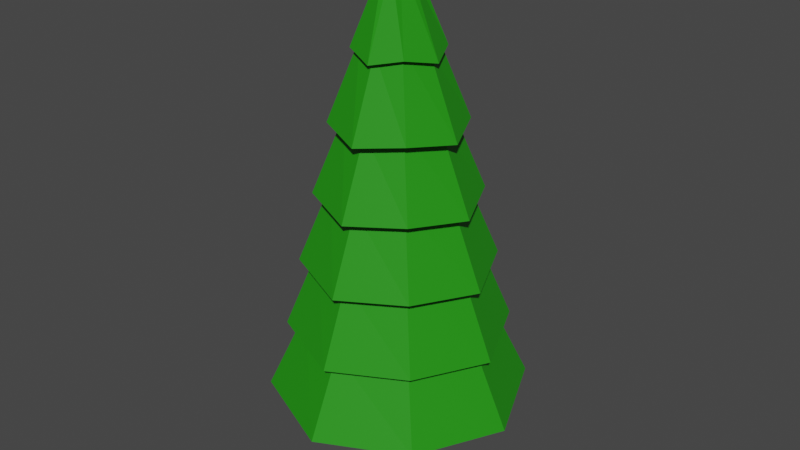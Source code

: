 # Source: PineTree.blend  (saved by Blender 2.93.21; exported with 4.5.12 LTS)
import bpy
from mathutils import Matrix  # noqa: F401  (used for matrix-valued properties, if any)

bpy.ops.wm.read_factory_settings(use_empty=True)
scene = bpy.context.scene
scene.name = 'Scene'

# ---- collections
col_collection = bpy.data.collections.new('Collection'); scene.collection.children.link(col_collection)

# ---- materials (node trees are filled in below, after node groups)
mat_material_001 = bpy.data.materials.new('Material.001')
mat_material_001.use_transparent_shadow = False
mat_material_002 = bpy.data.materials.new('Material.002')
mat_material_002.use_transparent_shadow = False

# ---- material node trees
mat_material_001.use_nodes = True; mat_material_001.node_tree.nodes.clear()
_N = mat_material_001.node_tree.nodes; _L = mat_material_001.node_tree.links
n0 = _N.new('ShaderNodeBsdfPrincipled'); n0.name = 'Principled BSDF'; n0.location = (10, 300)
n0.distribution = 'GGX'
n0.subsurface_method = 'BURLEY'
n0.inputs[0].default_value = (0.0155, 0.2812, 0.004525, 1.0)
n0.inputs[3].default_value = 1.45
n0.inputs[27].default_value = (0.0, 0.0, 0.0, 1.0)
n0.inputs[28].default_value = 1.0
n1 = _N.new('ShaderNodeOutputMaterial'); n1.name = 'Material Output'; n1.location = (300, 300)
_L.new(n0.outputs[0], n1.inputs[0])
n1.is_active_output = True
mat_material_002.use_nodes = True; mat_material_002.node_tree.nodes.clear()
_N = mat_material_002.node_tree.nodes; _L = mat_material_002.node_tree.links
n0 = _N.new('ShaderNodeBsdfPrincipled'); n0.name = 'Principled BSDF'; n0.location = (10, 300)
n0.distribution = 'GGX'
n0.subsurface_method = 'BURLEY'
n0.inputs[0].default_value = (0.2476, 0.05317, 0.01028, 1.0)
n0.inputs[3].default_value = 1.45
n0.inputs[27].default_value = (0.0, 0.0, 0.0, 1.0)
n0.inputs[28].default_value = 1.0
n1 = _N.new('ShaderNodeOutputMaterial'); n1.name = 'Material Output'; n1.location = (300, 300)
_L.new(n0.outputs[0], n1.inputs[0])
n1.is_active_output = True

# ---- world
world_world = bpy.data.worlds.new('World'); scene.world = world_world
world_world.use_nodes = True; world_world.node_tree.nodes.clear()
_N = world_world.node_tree.nodes; _L = world_world.node_tree.links
n0 = _N.new('ShaderNodeOutputWorld'); n0.name = 'World Output'; n0.location = (300, 300)
n1 = _N.new('ShaderNodeBackground'); n1.name = 'Background'; n1.location = (10, 300)
n1.inputs[0].default_value = (0.05088, 0.05088, 0.05088, 1.0)
_L.new(n1.outputs[0], n0.inputs[0])
n0.is_active_output = True
world_world.color = (0.05088, 0.05088, 0.05088)
world_world.use_sun_shadow = False
world_world.sun_shadow_jitter_overblur = 0.0

# ---- meshes
me_cylinder = bpy.data.meshes.new('Cylinder')
me_cylinder.from_pydata([(3.492e-08, 1.0, 1.333), (4.325e-08, 0.1057, 6.973), (0.7073, 0.6959, 1.433), (0.07496, 0.06351, 7.073), (1.0, -2.948e-08, 1.333), (0.1057, -2.239e-09, 6.973), (0.7073, -0.7184, 1.433), (0.07496, -0.08602, 7.073), (-5.25e-08, -1.0, 1.333), (3.401e-08, -0.1057, 6.973), (-0.7069, -0.7184, 1.433), (-0.07457, -0.08602, 7.073), (-1.0, 2.615e-08, 1.333), (-0.1057, 3.644e-09, 6.973), (-0.7069, 0.6959, 1.433), (-0.07457, 0.06351, 7.073), (3.594e-08, 0.8631, 2.273), (3.696e-08, 0.7262, 3.213), (3.798e-08, 0.5893, 4.153), (3.9e-08, 0.4524, 5.093), (4.002e-08, 0.3155, 6.033), (0.2233, 0.2119, 6.133), (0.3201, 0.3087, 5.193), (0.4169, 0.4055, 4.253), (0.5137, 0.5023, 3.313), (0.6105, 0.5991, 2.373), (0.3155, -9.763e-09, 6.033), (0.4524, -1.371e-08, 5.093), (0.5893, -1.765e-08, 4.153), (0.7262, -2.159e-08, 3.213), (0.8631, -2.554e-08, 2.273), (0.2233, -0.2344, 6.133), (0.3201, -0.3312, 5.193), (0.4169, -0.428, 4.253), (0.5137, -0.5248, 3.313), (0.6105, -0.6216, 2.373), (1.244e-08, -0.3155, 6.033), (-5.47e-10, -0.4524, 5.093), (-1.353e-08, -0.5893, 4.153), (-2.652e-08, -0.7262, 3.213), (-3.951e-08, -0.8631, 2.273), (-0.2229, -0.2344, 6.133), (-0.3197, -0.3312, 5.193), (-0.4165, -0.428, 4.253), (-0.5133, -0.5248, 3.313), (-0.6101, -0.6216, 2.373), (-0.3155, 7.792e-09, 6.033), (-0.4524, 1.146e-08, 5.093), (-0.5893, 1.514e-08, 4.153), (-0.7262, 1.881e-08, 3.213), (-0.8631, 2.248e-08, 2.273), (-0.2229, 0.2119, 6.133), (-0.3197, 0.3087, 5.193), (-0.4165, 0.4055, 4.253), (-0.5133, 0.5023, 3.313), (-0.6101, 0.5991, 2.373), (0.01066, 0.3998, 5.91), (0.2993, 0.269, 6.01), (0.4186, -0.008174, 5.91), (0.2993, -0.3079, 6.01), (0.01066, -0.4161, 5.91), (-0.2776, -0.3079, 6.01), (-0.3973, -0.008174, 5.91), (-0.2776, 0.269, 6.01), (0.01066, 0.6076, 4.97), (0.4463, 0.416, 5.07), (0.6264, -0.008174, 4.97), (0.4463, -0.4548, 5.07), (0.01066, -0.6239, 4.97), (-0.4246, -0.4548, 5.07), (-0.6051, -0.008174, 4.97), (-0.4246, 0.416, 5.07), (0.01066, 0.7521, 4.03), (0.5484, 0.5181, 4.129), (0.7709, -0.008174, 4.03), (0.5484, -0.557, 4.129), (0.01066, -0.7684, 4.03), (-0.5267, -0.557, 4.129), (-0.7496, -0.008174, 4.03), (-0.5267, 0.5181, 4.129), (0.01066, 0.8908, 3.09), (0.6465, 0.6162, 3.189), (0.9096, -0.008174, 3.09), (0.6465, -0.6551, 3.189), (0.01066, -0.9071, 3.09), (-0.6248, -0.6551, 3.189), (-0.8883, -0.008174, 3.09), (-0.6248, 0.6162, 3.189), (0.01066, 1.028, 2.15), (0.7435, 0.7132, 2.249), (1.047, -0.008174, 2.15), (0.7435, -0.752, 2.249), (0.01066, -1.044, 2.15), (-0.7218, -0.752, 2.249), (-1.025, -0.008174, 2.15), (-0.7218, 0.7132, 2.249), (0.8736, 0.8433, 1.309), (1.231, -0.008174, 1.209), (0.8736, -0.8822, 1.309), (0.01066, -1.228, 1.209), (-0.8519, -0.8822, 1.309), (-1.209, -0.008174, 1.209), (-0.8519, 0.8433, 1.309), (0.01066, 1.212, 1.209), (-0.1891, 3.624e-09, 1.513), (-0.1582, 2.819e-09, 0.7563), (-0.1337, -0.1337, 1.513), (0.1119, 0.1119, 0.7563), (-2.317e-09, -0.1891, 1.513), (0.1582, -5.982e-09, 0.7563), (0.1337, -0.1337, 1.513), (-0.1119, 0.1119, 0.7563), (0.1891, -6.9e-09, 1.513), (-4.611e-09, -0.1582, 0.7563), (0.1337, 0.1337, 1.513), (-0.1119, -0.1119, 0.7563), (1.422e-08, 0.1891, 1.513), (0.1119, -0.1119, 0.7563), (9.217e-09, 0.1582, 0.7563), (-0.1337, 0.1337, 1.513), (-0.1337, 0.1337, 0.0), (-0.1891, 3.624e-09, 0.0), (-0.1337, -0.1337, 0.0), (5.012e-09, 0.1891, 0.0), (0.1337, 0.1337, 0.0), (0.1891, -6.9e-09, 0.0), (-1.152e-08, -0.1891, 0.0), (0.1337, -0.1337, 0.0), (9.827e-05, -0.005626, 7.235)], [], [(56, 1, 3, 57), (57, 3, 5, 58), (58, 5, 7, 59), (59, 7, 9, 60), (60, 9, 11, 61), (61, 11, 13, 62), (62, 13, 15, 63), (63, 15, 1, 56), (14, 2, 8), (102, 55, 16, 103), (95, 54, 17, 88), (87, 53, 18, 80), (79, 52, 19, 72), (71, 51, 20, 64), (101, 50, 55, 102), (94, 49, 54, 95), (86, 48, 53, 87), (78, 47, 52, 79), (70, 46, 51, 71), (100, 45, 50, 101), (93, 44, 49, 94), (85, 43, 48, 86), (77, 42, 47, 78), (69, 41, 46, 70), (99, 40, 45, 100), (92, 39, 44, 93), (84, 38, 43, 85), (76, 37, 42, 77), (68, 36, 41, 69), (98, 35, 40, 99), (91, 34, 39, 92), (83, 33, 38, 84), (75, 32, 37, 76), (67, 31, 36, 68), (97, 30, 35, 98), (90, 29, 34, 91), (82, 28, 33, 83), (74, 27, 32, 75), (66, 26, 31, 67), (96, 25, 30, 97), (89, 24, 29, 90), (81, 23, 28, 82), (73, 22, 27, 74), (65, 21, 26, 66), (103, 16, 25, 96), (88, 17, 24, 89), (80, 18, 23, 81), (72, 19, 22, 73), (64, 20, 21, 65), (51, 63, 56, 20), (46, 62, 63, 51), (41, 61, 62, 46), (36, 60, 61, 41), (31, 59, 60, 36), (26, 58, 59, 31), (21, 57, 58, 26), (20, 56, 57, 21), (19, 64, 65, 22), (22, 65, 66, 27), (27, 66, 67, 32), (32, 67, 68, 37), (37, 68, 69, 42), (42, 69, 70, 47), (47, 70, 71, 52), (52, 71, 64, 19), (18, 72, 73, 23), (23, 73, 74, 28), (28, 74, 75, 33), (33, 75, 76, 38), (38, 76, 77, 43), (43, 77, 78, 48), (48, 78, 79, 53), (53, 79, 72, 18), (17, 80, 81, 24), (24, 81, 82, 29), (29, 82, 83, 34), (34, 83, 84, 39), (39, 84, 85, 44), (44, 85, 86, 49), (49, 86, 87, 54), (54, 87, 80, 17), (16, 88, 89, 25), (25, 89, 90, 30), (30, 90, 91, 35), (35, 91, 92, 40), (40, 92, 93, 45), (45, 93, 94, 50), (50, 94, 95, 55), (55, 95, 88, 16), (0, 103, 96, 2), (2, 96, 97, 4), (4, 97, 98, 6), (6, 98, 99, 8), (8, 99, 100, 10), (10, 100, 101, 12), (12, 101, 102, 14), (14, 102, 103, 0), (107, 109, 125, 124), (118, 107, 124, 123), (113, 115, 122, 126), (109, 117, 127, 125), (115, 105, 121, 122), (105, 111, 120, 121), (110, 108, 113, 117), (111, 118, 123, 120), (119, 116, 118, 111), (106, 104, 105, 115), (112, 110, 117, 109), (104, 119, 111, 105), (114, 112, 109, 107), (116, 114, 107, 118), (14, 0, 2), (108, 106, 115, 113), (117, 113, 126, 127), (15, 13, 128), (5, 3, 128), (11, 9, 128), (1, 15, 128), (3, 1, 128), (7, 5, 128), (13, 11, 128), (9, 7, 128), (2, 4, 8), (4, 6, 8), (8, 10, 12), (14, 8, 12)])
me_cylinder.polygons.foreach_set('material_index', [0, 0, 0, 0, 0, 0, 0, 0, 0, 0, 0, 0, 0, 0, 0, 0, 0, 0, 0, 0, 0, 0, 0, 0, 0, 0, 0, 0, 0, 0, 0, 0, 0, 0, 0, 0, 0, 0, 0, 0, 0, 0, 0, 0, 0, 0, 0, 0, 0, 0, 0, 0, 0, 0, 0, 0, 0, 0, 0, 0, 0, 0, 0, 0, 0, 0, 0, 0, 0, 0, 0, 0, 0, 0, 0, 0, 0, 0, 0, 0, 0, 0, 0, 0, 0, 0, 0, 0, 0, 0, 0, 0, 0, 0, 0, 0, 0, 1, 1, 1, 1, 1, 1, 1, 1, 1, 1, 1, 1, 1, 1, 0, 1, 1, 0, 0, 0, 0, 0, 0, 0, 0, 0, 0, 0, 0])
_uv = me_cylinder.uv_layers.new(name='UVMap')
_uv.uv.foreach_set('vector', [1.0, 0.9167, 1.0, 1.0, 0.875, 1.0, 0.875, 0.9167, 0.875, 0.9167, 0.875, 1.0, 0.75, 1.0, 0.75, 0.9167, 0.75, 0.9167, 0.75, 1.0, 0.625, 1.0, 0.625, 0.9167, 0.625, 0.9167, 0.625, 1.0, 0.5, 1.0, 0.5, 0.9167, 0.5, 0.9167, 0.5, 1.0, 0.375, 1.0, 0.375, 0.9167, 0.375, 0.9167, 0.375, 1.0, 0.25, 1.0, 0.25, 0.9167, 0.25, 0.9167, 0.25, 1.0, 0.125, 1.0, 0.125, 0.9167, 0.125, 0.9167, 0.125, 1.0, 0.0, 1.0, 0.0, 0.9167, 0.5803, 0.4197, 0.9197, 0.4197, 0.75, 0.01, 0.125, 0.5, 0.125, 0.5833, 0.0, 0.5833, 0.0, 0.5, 0.125, 0.5833, 0.125, 0.6667, 0.0, 0.6667, 0.0, 0.5833, 0.125, 0.6667, 0.125, 0.75, 0.0, 0.75, 0.0, 0.6667, 0.125, 0.75, 0.125, 0.8333, 0.0, 0.8333, 0.0, 0.75, 0.125, 0.8333, 0.125, 0.9167, 0.0, 0.9167, 0.0, 0.8333, 0.25, 0.5, 0.25, 0.5833, 0.125, 0.5833, 0.125, 0.5, 0.25, 0.5833, 0.25, 0.6667, 0.125, 0.6667, 0.125, 0.5833, 0.25, 0.6667, 0.25, 0.75, 0.125, 0.75, 0.125, 0.6667, 0.25, 0.75, 0.25, 0.8333, 0.125, 0.8333, 0.125, 0.75, 0.25, 0.8333, 0.25, 0.9167, 0.125, 0.9167, 0.125, 0.8333, 0.375, 0.5, 0.375, 0.5833, 0.25, 0.5833, 0.25, 0.5, 0.375, 0.5833, 0.375, 0.6667, 0.25, 0.6667, 0.25, 0.5833, 0.375, 0.6667, 0.375, 0.75, 0.25, 0.75, 0.25, 0.6667, 0.375, 0.75, 0.375, 0.8333, 0.25, 0.8333, 0.25, 0.75, 0.375, 0.8333, 0.375, 0.9167, 0.25, 0.9167, 0.25, 0.8333, 0.5, 0.5, 0.5, 0.5833, 0.375, 0.5833, 0.375, 0.5, 0.5, 0.5833, 0.5, 0.6667, 0.375, 0.6667, 0.375, 0.5833, 0.5, 0.6667, 0.5, 0.75, 0.375, 0.75, 0.375, 0.6667, 0.5, 0.75, 0.5, 0.8333, 0.375, 0.8333, 0.375, 0.75, 0.5, 0.8333, 0.5, 0.9167, 0.375, 0.9167, 0.375, 0.8333, 0.625, 0.5, 0.625, 0.5833, 0.5, 0.5833, 0.5, 0.5, 0.625, 0.5833, 0.625, 0.6667, 0.5, 0.6667, 0.5, 0.5833, 0.625, 0.6667, 0.625, 0.75, 0.5, 0.75, 0.5, 0.6667, 0.625, 0.75, 0.625, 0.8333, 0.5, 0.8333, 0.5, 0.75, 0.625, 0.8333, 0.625, 0.9167, 0.5, 0.9167, 0.5, 0.8333, 0.75, 0.5, 0.75, 0.5833, 0.625, 0.5833, 0.625, 0.5, 0.75, 0.5833, 0.75, 0.6667, 0.625, 0.6667, 0.625, 0.5833, 0.75, 0.6667, 0.75, 0.75, 0.625, 0.75, 0.625, 0.6667, 0.75, 0.75, 0.75, 0.8333, 0.625, 0.8333, 0.625, 0.75, 0.75, 0.8333, 0.75, 0.9167, 0.625, 0.9167, 0.625, 0.8333, 0.875, 0.5, 0.875, 0.5833, 0.75, 0.5833, 0.75, 0.5, 0.875, 0.5833, 0.875, 0.6667, 0.75, 0.6667, 0.75, 0.5833, 0.875, 0.6667, 0.875, 0.75, 0.75, 0.75, 0.75, 0.6667, 0.875, 0.75, 0.875, 0.8333, 0.75, 0.8333, 0.75, 0.75, 0.875, 0.8333, 0.875, 0.9167, 0.75, 0.9167, 0.75, 0.8333, 1.0, 0.5, 1.0, 0.5833, 0.875, 0.5833, 0.875, 0.5, 1.0, 0.5833, 1.0, 0.6667, 0.875, 0.6667, 0.875, 0.5833, 1.0, 0.6667, 1.0, 0.75, 0.875, 0.75, 0.875, 0.6667, 1.0, 0.75, 1.0, 0.8333, 0.875, 0.8333, 0.875, 0.75, 1.0, 0.8333, 1.0, 0.9167, 0.875, 0.9167, 0.875, 0.8333, 0.125, 0.9167, 0.125, 0.9167, 0.0, 0.9167, 0.0, 0.9167, 0.25, 0.9167, 0.25, 0.9167, 0.125, 0.9167, 0.125, 0.9167, 0.375, 0.9167, 0.375, 0.9167, 0.25, 0.9167, 0.25, 0.9167, 0.5, 0.9167, 0.5, 0.9167, 0.375, 0.9167, 0.375, 0.9167, 0.625, 0.9167, 0.625, 0.9167, 0.5, 0.9167, 0.5, 0.9167, 0.75, 0.9167, 0.75, 0.9167, 0.625, 0.9167, 0.625, 0.9167, 0.875, 0.9167, 0.875, 0.9167, 0.75, 0.9167, 0.75, 0.9167, 1.0, 0.9167, 1.0, 0.9167, 0.875, 0.9167, 0.875, 0.9167, 1.0, 0.8333, 1.0, 0.8333, 0.875, 0.8333, 0.875, 0.8333, 0.875, 0.8333, 0.875, 0.8333, 0.75, 0.8333, 0.75, 0.8333, 0.75, 0.8333, 0.75, 0.8333, 0.625, 0.8333, 0.625, 0.8333, 0.625, 0.8333, 0.625, 0.8333, 0.5, 0.8333, 0.5, 0.8333, 0.5, 0.8333, 0.5, 0.8333, 0.375, 0.8333, 0.375, 0.8333, 0.375, 0.8333, 0.375, 0.8333, 0.25, 0.8333, 0.25, 0.8333, 0.25, 0.8333, 0.25, 0.8333, 0.125, 0.8333, 0.125, 0.8333, 0.125, 0.8333, 0.125, 0.8333, 0.0, 0.8333, 0.0, 0.8333, 1.0, 0.75, 1.0, 0.75, 0.875, 0.75, 0.875, 0.75, 0.875, 0.75, 0.875, 0.75, 0.75, 0.75, 0.75, 0.75, 0.75, 0.75, 0.75, 0.75, 0.625, 0.75, 0.625, 0.75, 0.625, 0.75, 0.625, 0.75, 0.5, 0.75, 0.5, 0.75, 0.5, 0.75, 0.5, 0.75, 0.375, 0.75, 0.375, 0.75, 0.375, 0.75, 0.375, 0.75, 0.25, 0.75, 0.25, 0.75, 0.25, 0.75, 0.25, 0.75, 0.125, 0.75, 0.125, 0.75, 0.125, 0.75, 0.125, 0.75, 0.0, 0.75, 0.0, 0.75, 1.0, 0.6667, 1.0, 0.6667, 0.875, 0.6667, 0.875, 0.6667, 0.875, 0.6667, 0.875, 0.6667, 0.75, 0.6667, 0.75, 0.6667, 0.75, 0.6667, 0.75, 0.6667, 0.625, 0.6667, 0.625, 0.6667, 0.625, 0.6667, 0.625, 0.6667, 0.5, 0.6667, 0.5, 0.6667, 0.5, 0.6667, 0.5, 0.6667, 0.375, 0.6667, 0.375, 0.6667, 0.375, 0.6667, 0.375, 0.6667, 0.25, 0.6667, 0.25, 0.6667, 0.25, 0.6667, 0.25, 0.6667, 0.125, 0.6667, 0.125, 0.6667, 0.125, 0.6667, 0.125, 0.6667, 0.0, 0.6667, 0.0, 0.6667, 1.0, 0.5833, 1.0, 0.5833, 0.875, 0.5833, 0.875, 0.5833, 0.875, 0.5833, 0.875, 0.5833, 0.75, 0.5833, 0.75, 0.5833, 0.75, 0.5833, 0.75, 0.5833, 0.625, 0.5833, 0.625, 0.5833, 0.625, 0.5833, 0.625, 0.5833, 0.5, 0.5833, 0.5, 0.5833, 0.5, 0.5833, 0.5, 0.5833, 0.375, 0.5833, 0.375, 0.5833, 0.375, 0.5833, 0.375, 0.5833, 0.25, 0.5833, 0.25, 0.5833, 0.25, 0.5833, 0.25, 0.5833, 0.125, 0.5833, 0.125, 0.5833, 0.125, 0.5833, 0.125, 0.5833, 0.0, 0.5833, 0.0, 0.5833, 1.0, 0.5, 1.0, 0.5, 0.875, 0.5, 0.875, 0.5, 0.875, 0.5, 0.875, 0.5, 0.75, 0.5, 0.75, 0.5, 0.75, 0.5, 0.75, 0.5, 0.625, 0.5, 0.625, 0.5, 0.625, 0.5, 0.625, 0.5, 0.5, 0.5, 0.5, 0.5, 0.5, 0.5, 0.5, 0.5, 0.375, 0.5, 0.375, 0.5, 0.375, 0.5, 0.375, 0.5, 0.25, 0.5, 0.25, 0.5, 0.25, 0.5, 0.25, 0.5, 0.125, 0.5, 0.125, 0.5, 0.125, 0.5, 0.125, 0.5, 0.0, 0.5, 0.0, 0.5, 0.8648, 0.75, 0.7602, 0.75, 0.75, 0.5, 0.875, 0.5, 0.7398, 0.75, 0.6352, 0.75, 0.625, 0.5, 0.75, 0.5, 0.5, 0.75, 0.375, 0.75, 0.375, 0.5, 0.5, 0.5, 0.9898, 0.75, 0.8852, 0.75, 0.875, 0.5, 1.0, 0.5, 0.375, 0.75, 0.25, 0.75, 0.25, 0.5, 0.375, 0.5, 0.25, 0.75, 0.125, 0.75, 0.125, 0.5, 0.25, 0.5, 0.625, 1.0, 0.5, 1.0, 0.5, 0.75, 0.6148, 0.75, 0.125, 0.75, 0.01023, 0.75, 0.0, 0.5, 0.125, 0.5, 0.125, 1.0, 0.0, 1.0, 0.01023, 0.75, 0.125, 0.75, 0.375, 1.0, 0.25, 1.0, 0.25, 0.75, 0.375, 0.75, 1.0, 1.0, 0.875, 1.0, 0.8852, 0.75, 0.9898, 0.75, 0.25, 1.0, 0.125, 1.0, 0.125, 0.75, 0.25, 0.75, 0.875, 1.0, 0.75, 1.0, 0.7602, 0.75, 0.8648, 0.75, 0.75, 1.0, 0.625, 1.0, 0.6352, 0.75, 0.7398, 0.75, 0.5803, 0.4197, 0.75, 0.49, 0.9197, 0.4197, 0.5, 1.0, 0.375, 1.0, 0.375, 0.75, 0.5, 0.75, 0.6148, 0.75, 0.5, 0.75, 0.5, 0.5, 0.625, 0.5, 0.125, 1.0, 0.25, 1.0, 0.125, 1.0, 0.75, 1.0, 0.875, 1.0, 0.75, 1.0, 0.375, 1.0, 0.5, 1.0, 0.375, 1.0, 0.0, 1.0, 0.125, 1.0, 0.0, 1.0, 0.875, 1.0, 1.0, 1.0, 0.875, 1.0, 0.625, 1.0, 0.75, 1.0, 0.625, 1.0, 0.25, 1.0, 0.375, 1.0, 0.25, 1.0, 0.5, 1.0, 0.625, 1.0, 0.5, 1.0, 0.9197, 0.4197, 0.99, 0.25, 0.75, 0.01, 0.99, 0.25, 0.9197, 0.08029, 0.75, 0.01, 0.75, 0.01, 0.5803, 0.08029, 0.51, 0.25, 0.5803, 0.4197, 0.75, 0.01, 0.51, 0.25])
me_cylinder.materials.append(mat_material_001)
me_cylinder.materials.append(mat_material_002)
me_cylinder.use_remesh_fix_poles = True
me_cylinder.use_remesh_preserve_attributes = False
me_cylinder.update()

# ---- objects
ob_cylinder = bpy.data.objects.new('Cylinder', me_cylinder)

# ---- transforms, parenting, visibility, modifiers, constraints
ob_cylinder.location = (0.0, 0.0, 0.0)
ob_cylinder.scale = (1.44, 1.44, 1.0)

# ---- collection membership
col_collection.objects.link(ob_cylinder)

# ---- scene / render settings (as saved in the file)
scene.frame_start = 1; scene.frame_end = 250; scene.frame_set(1)
scene.render.engine = 'BLENDER_EEVEE_NEXT'
scene.cycles.use_denoising = False
scene.cycles.samples = 128
scene.cycles.sampling_pattern = 'TABULATED_SOBOL'
scene.cycles.use_adaptive_sampling = False
scene.cycles.use_light_tree = False
scene.view_settings.view_transform = 'Filmic'
bpy.context.view_layer.update()

# ---- added for rendering (the .blend has no active camera and no usable light): camera, sun
cam_auto = bpy.data.cameras.new('AutoCamera')
cam_auto.lens = 50.0
cam_auto.sensor_width = 36.0
cam_auto.clip_end = 1000.0
ob_auto_camera = bpy.data.objects.new('AutoCamera', cam_auto)
scene.collection.objects.link(ob_auto_camera)
ob_auto_camera.location = (8.13585, -9.75638, 10.1137)
ob_auto_camera.rotation_euler = (1.09748, -7.21219e-08, 0.694738)
scene.camera = ob_auto_camera
light_auto_sun = bpy.data.lights.new('AutoSun', 'SUN')
light_auto_sun.energy = 3.0
light_auto_sun.angle = 0.0523599
ob_auto_sun = bpy.data.objects.new('AutoSun', light_auto_sun)
scene.collection.objects.link(ob_auto_sun)
ob_auto_sun.rotation_euler = (0.872665, 0.174533, 0.523599)
bpy.context.view_layer.update()
